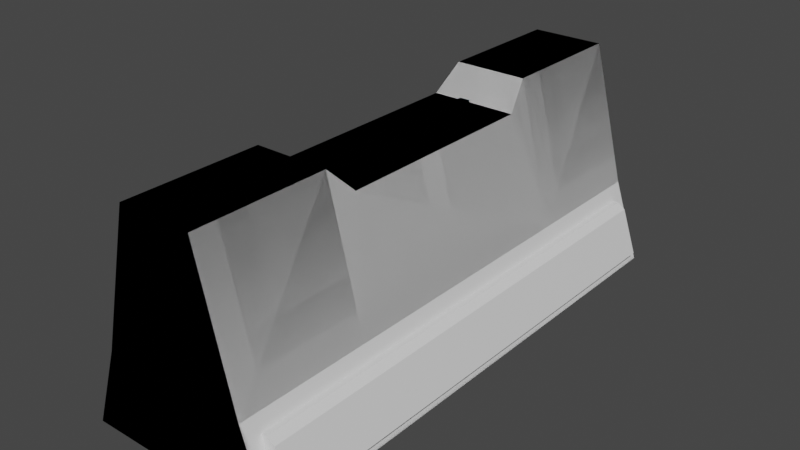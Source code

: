 # Source: ConcreteBorder.blend  (saved by Blender 2.93.20; exported with 4.5.12 LTS)
import bpy
from mathutils import Matrix  # noqa: F401  (used for matrix-valued properties, if any)

bpy.ops.wm.read_factory_settings(use_empty=True)
scene = bpy.context.scene
scene.name = 'Scene'

# ---- collections
col_collection = bpy.data.collections.new('Collection'); scene.collection.children.link(col_collection)

# ---- materials (node trees are filled in below, after node groups)
mat_default = bpy.data.materials.new('default')
mat_default.use_transparent_shadow = False
mat_emission = bpy.data.materials.new('emission')
mat_emission.use_transparent_shadow = False

# ---- material node trees
mat_default.use_nodes = True; mat_default.node_tree.nodes.clear()
_N = mat_default.node_tree.nodes; _L = mat_default.node_tree.links
n0 = _N.new('ShaderNodeBsdfPrincipled'); n0.name = 'Principled BSDF'; n0.location = (10, 300)
n0.distribution = 'GGX'
n0.subsurface_method = 'BURLEY'
n0.inputs[3].default_value = 1.45
n0.inputs[27].default_value = (0.0, 0.0, 0.0, 1.0)
n0.inputs[28].default_value = 1.0
n1 = _N.new('ShaderNodeOutputMaterial'); n1.name = 'Material Output'; n1.location = (300, 300)
_L.new(n0.outputs[0], n1.inputs[0])
n1.is_active_output = True
mat_emission.use_nodes = True; mat_emission.node_tree.nodes.clear()
_N = mat_emission.node_tree.nodes; _L = mat_emission.node_tree.links
n0 = _N.new('ShaderNodeBsdfPrincipled'); n0.name = 'Principled BSDF'; n0.location = (10, 300)
n0.distribution = 'GGX'
n0.subsurface_method = 'BURLEY'
n0.inputs[0].default_value = (0.0, 0.7326, 0.8, 1.0)
n0.inputs[3].default_value = 1.45
n0.inputs[27].default_value = (0.0, 0.0, 0.0, 1.0)
n0.inputs[28].default_value = 1.0
n1 = _N.new('ShaderNodeOutputMaterial'); n1.name = 'Material Output'; n1.location = (300, 300)
_L.new(n0.outputs[0], n1.inputs[0])
n1.is_active_output = True

# ---- world
world_world = bpy.data.worlds.new('World'); scene.world = world_world
world_world.use_nodes = True; world_world.node_tree.nodes.clear()
_N = world_world.node_tree.nodes; _L = world_world.node_tree.links
n0 = _N.new('ShaderNodeOutputWorld'); n0.name = 'World Output'; n0.location = (300, 300)
n1 = _N.new('ShaderNodeBackground'); n1.name = 'Background'; n1.location = (10, 300)
n1.inputs[0].default_value = (0.05088, 0.05088, 0.05088, 1.0)
_L.new(n1.outputs[0], n0.inputs[0])
n0.is_active_output = True
world_world.color = (0.05088, 0.05088, 0.05088)
world_world.use_sun_shadow = False
world_world.sun_shadow_jitter_overblur = 0.0

# ---- meshes
me_cube = bpy.data.meshes.new('Cube')
me_cube.from_pydata([(0.0, -2.025, -0.05079), (0.0, -2.025, 0.5638), (0.0, 2.025, -0.05079), (0.0, 2.025, 0.5638), (0.723, -1.905, 0.06246), (0.5914, -1.905, 0.4506), (0.723, 1.905, 0.06246), (0.5914, 1.905, 0.4506), (0.0, -2.025, 1.638), (0.0, 2.025, 1.638), (0.2797, 2.025, 1.638), (0.2797, -2.025, 1.638), (0.0, -1.0, -0.05079), (0.0, -1.0, 0.5638), (0.723, -1.0, 0.06246), (0.5914, -1.0, 0.4506), (0.0, -1.0, 1.638), (0.2797, -1.0, 1.638), (0.0, 1.0, 0.5638), (0.723, 1.0, 0.06246), (0.0, 1.0, 1.638), (0.0, 1.0, -0.05079), (0.5914, 1.0, 0.4506), (0.2797, 1.0, 1.638), (0.03898, 0.7071, 1.444), (0.03898, -0.7049, 1.444), (0.0, 0.8053, 1.444), (0.0, -0.803, 1.444), (0.0, 0.7071, 1.444), (0.0, -0.7049, 1.444), (0.3292, 0.8053, 1.444), (0.3292, -0.803, 1.444), (0.0, 0.7071, 1.505), (0.0, -0.7049, 1.505), (0.03898, 0.7071, 1.505), (0.03898, -0.7049, 1.505), (0.553, 2.025, 0.5638), (0.7614, 2.025, -0.05079), (0.7614, 1.0, -0.05079), (0.553, -1.0, 0.5638), (0.553, -2.025, 0.5638), (0.7614, -2.025, -0.05079), (0.7614, -1.0, -0.05079), (0.553, 1.0, 0.5638), (0.812, -1.0, 0.06246), (0.812, 1.0, 0.06246), (0.812, 1.905, 0.06246), (0.812, -1.905, 0.06246), (0.6945, -1.0, 0.409), (0.6365, -1.0, 0.4506), (0.6945, 1.0, 0.409), (0.6365, 1.0, 0.4506), (0.6365, 1.905, 0.4506), (0.6945, 1.905, 0.409), (0.6945, -1.905, 0.409), (0.6365, -1.905, 0.4506)], [], [(21, 18, 3, 2), (2, 3, 36, 37), (41, 40, 1, 0), (12, 42, 41, 0), (43, 36, 10, 23), (17, 16, 8, 11), (13, 1, 8, 16), (1, 40, 11, 8), (36, 3, 9, 10), (17, 31, 27, 16), (40, 39, 17, 11), (21, 38, 42, 12), (15, 5, 55, 49), (0, 1, 13, 12), (46, 53, 50, 45), (2, 37, 38, 21), (10, 9, 20, 23), (3, 18, 20, 9), (39, 43, 23, 30, 31, 17), (12, 13, 18, 21), (29, 25, 35, 33), (20, 26, 30, 23), (29, 28, 26, 27), (24, 25, 31, 30), (28, 24, 30, 26), (25, 29, 27, 31), (35, 34, 32, 33), (25, 24, 34, 35), (28, 29, 33, 32), (24, 28, 32, 34), (7, 6, 37, 36), (6, 19, 38, 37), (5, 15, 39, 40), (4, 5, 40, 41), (14, 4, 41, 42), (15, 22, 43, 39), (19, 14, 42, 38), (22, 7, 36, 43), (22, 15, 49, 51), (44, 48, 54, 47), (6, 7, 52, 53, 46), (19, 6, 46, 45), (14, 19, 45, 44), (4, 14, 44, 47), (7, 22, 51, 52), (5, 4, 47, 54, 55), (49, 55, 54, 48), (51, 49, 48, 50), (52, 51, 50, 53), (45, 50, 48, 44)])
me_cube.polygons.foreach_set('material_index', [0, 0, 0, 0, 0, 0, 0, 0, 0, 0, 0, 0, 0, 0, 0, 0, 0, 0, 0, 0, 1, 0, 0, 0, 0, 0, 1, 1, 0, 1, 0, 0, 0, 0, 0, 0, 0, 0, 0, 0, 0, 0, 0, 0, 0, 0, 0, 0, 0, 0])
_uv = me_cube.uv_layers.new(name='UVMap')
_uv.uv.foreach_set('vector', [0.7469, 0.3151, 0.7469, 0.4669, 0.9999, 0.4669, 0.9999, 0.3151, 0.4023, 0.3151, 0.4023, 0.4669, 0.5388, 0.4669, 0.5903, 0.3151, 0.5903, 0.3151, 0.5388, 0.4669, 0.4023, 0.4669, 0.4023, 0.3151, 0.4023, 0.253, 0.5903, 0.253, 0.5903, -5.859e-05, 0.4023, -5.859e-05, 0.7469, 0.4669, 0.9999, 0.4669, 0.9999, 0.7322, 0.7469, 0.7322, 0.4713, 0.253, 0.4023, 0.253, 0.4023, -5.859e-05, 0.4713, -5.859e-05, 0.253, 0.4669, -5.859e-05, 0.4669, -5.859e-05, 0.7322, 0.253, 0.7322, 0.4023, 0.4669, 0.5388, 0.4669, 0.4713, 0.7322, 0.4023, 0.7322, 0.5388, 0.4669, 0.4023, 0.4669, 0.4023, 0.7322, 0.4713, 0.7322, 0.4713, 0.253, 0.4836, 0.3017, 0.4023, 0.3017, 0.4023, 0.253, -5.859e-05, 0.4669, 0.253, 0.4669, 0.253, 0.7322, -5.859e-05, 0.7322, 0.4023, 0.7469, 0.5903, 0.7469, 0.5903, 0.253, 0.4023, 0.253, 0.5483, 0.253, 0.5483, 0.02947, 0.5595, 0.02947, 0.5595, 0.253, -5.859e-05, 0.3151, -5.859e-05, 0.4669, 0.253, 0.4669, 0.253, 0.3151, 0.9704, 0.3431, 0.9704, 0.4286, 0.7469, 0.4286, 0.7469, 0.3431, 0.4023, 0.9999, 0.5903, 0.9999, 0.5903, 0.7469, 0.4023, 0.7469, 0.4713, 0.9999, 0.4023, 0.9999, 0.4023, 0.7469, 0.4713, 0.7469, 0.9999, 0.4669, 0.7469, 0.4669, 0.7469, 0.7322, 0.9999, 0.7322, 0.253, 0.4669, 0.7469, 0.4669, 0.7469, 0.7322, 0.6988, 0.6841, 0.3017, 0.6841, 0.253, 0.7322, 0.253, 0.3151, 0.253, 0.4669, 0.7469, 0.4669, 0.7469, 0.3151, 0.4023, 0.6841, 0.4302, 0.6841, 0.4302, 0.7198, 0.4023, 0.7198, 0.4023, 0.7322, 0.4023, 0.6841, 0.4836, 0.6841, 0.4713, 0.7322, 0.4023, 0.3259, 0.4023, 0.6746, 0.4023, 0.6988, 0.4023, 0.3017, 0.4302, 0.6746, 0.4302, 0.3259, 0.4836, 0.3017, 0.4836, 0.6988, 0.4023, 0.6746, 0.4302, 0.6746, 0.4836, 0.6988, 0.4023, 0.6988, 0.4302, 0.3259, 0.4023, 0.3259, 0.4023, 0.3017, 0.4836, 0.3017, 0.4302, 0.3259, 0.4302, 0.6746, 0.4023, 0.6746, 0.4023, 0.3259, 0.3259, 0.6841, 0.6746, 0.6841, 0.6746, 0.7198, 0.3259, 0.7198, 0.6746, 0.6841, 0.3259, 0.6841, 0.3259, 0.7198, 0.6746, 0.7198, 0.4302, 0.6841, 0.4023, 0.6841, 0.4023, 0.7198, 0.4302, 0.7198, 0.9704, 0.4389, 0.9704, 0.3431, 0.9999, 0.3151, 0.9999, 0.4669, 0.9704, 0.3431, 0.7469, 0.3431, 0.7469, 0.3151, 0.9999, 0.3151, 0.02947, 0.4389, 0.253, 0.4389, 0.253, 0.4669, -5.859e-05, 0.4669, 0.02947, 0.3431, 0.02947, 0.4389, -5.859e-05, 0.4669, -5.859e-05, 0.3151, 0.253, 0.3431, 0.02947, 0.3431, -5.859e-05, 0.3151, 0.253, 0.3151, 0.253, 0.4389, 0.7469, 0.4389, 0.7469, 0.4669, 0.253, 0.4669, 0.7469, 0.3431, 0.253, 0.3431, 0.253, 0.3151, 0.7469, 0.3151, 0.7469, 0.4389, 0.9704, 0.4389, 0.9999, 0.4669, 0.7469, 0.4669, 0.5483, 0.7469, 0.5483, 0.253, 0.5595, 0.253, 0.5595, 0.7469, 0.253, 0.3431, 0.253, 0.4286, 0.02947, 0.4286, 0.02947, 0.3431, 0.5808, 0.3431, 0.5483, 0.4389, 0.5595, 0.4389, 0.5738, 0.4286, 0.6028, 0.3431, 0.5808, 0.7469, 0.5808, 0.9704, 0.6028, 0.9704, 0.6028, 0.7469, 0.5808, 0.253, 0.5808, 0.7469, 0.6028, 0.7469, 0.6028, 0.253, 0.5808, 0.02947, 0.5808, 0.253, 0.6028, 0.253, 0.6028, 0.02947, 0.5483, 0.9704, 0.5483, 0.7469, 0.5595, 0.7469, 0.5595, 0.9704, 0.5483, 0.4389, 0.5808, 0.3431, 0.6028, 0.3431, 0.5738, 0.4286, 0.5595, 0.4389, 0.5595, 0.253, 0.5595, 0.02947, 0.5738, 0.02947, 0.5738, 0.253, 0.5595, 0.7469, 0.5595, 0.253, 0.5738, 0.253, 0.5738, 0.7469, 0.5595, 0.9704, 0.5595, 0.7469, 0.5738, 0.7469, 0.5738, 0.9704, 0.7469, 0.3431, 0.7469, 0.4286, 0.253, 0.4286, 0.253, 0.3431])
me_cube.materials.append(mat_default)
me_cube.materials.append(mat_emission)
me_cube.use_remesh_fix_poles = True
me_cube.use_remesh_preserve_attributes = False
me_cube.use_mirror_vertex_groups = False
me_cube.update()
me_cube_001 = bpy.data.meshes.new('Cube.001')
me_cube_001.from_pydata([(0.2797, 2.025, 1.638), (0.2797, -2.025, 1.638), (0.2797, -1.0, 1.638), (0.2797, 1.0, 1.638), (0.03898, 0.7071, 1.444), (0.03898, -0.7049, 1.444), (0.3292, 0.8053, 1.444), (0.3292, -0.803, 1.444), (0.03898, 0.7071, 1.505), (0.03898, -0.7049, 1.505), (0.553, 2.025, 0.5638), (0.7614, 2.025, -0.05079), (0.7614, 1.0, -0.05079), (0.553, -1.0, 0.5638), (0.553, -2.025, 0.5638), (0.7614, -2.025, -0.05079), (0.7614, -1.0, -0.05079), (0.553, 1.0, 0.5638), (0.0, -2.025, -0.05079), (0.0, -2.025, 0.5638), (0.0, 2.025, -0.05079), (0.0, 2.025, 0.5638), (-0.2797, 2.025, 1.638), (-0.2797, -2.025, 1.638), (0.0, -1.0, -0.05079), (-0.2797, -1.0, 1.638), (0.0, 1.0, -0.05079), (-0.2797, 1.0, 1.638), (-0.03898, 0.7071, 1.444), (-0.03898, -0.7049, 1.444), (0.0, 0.8053, 1.444), (0.0, 0.7071, 1.444), (0.0, -0.7049, 1.444), (-0.3292, 0.8053, 1.444), (-0.3292, -0.803, 1.444), (-0.03898, 0.7071, 1.505), (-0.03898, -0.7049, 1.505), (-0.553, 2.025, 0.5638), (-0.7614, 2.025, -0.05079), (-0.7614, 1.0, -0.05079), (-0.553, -1.0, 0.5638), (-0.553, -2.025, 0.5638), (-0.7614, -2.025, -0.05079), (-0.7614, -1.0, -0.05079), (-0.553, 1.0, 0.5638), (0.3292, 0.8175, 1.444), (-0.3292, 0.8175, 1.444)], [(0, 22), (1, 23)], [(20, 21, 10, 11), (15, 14, 19, 18), (24, 16, 15, 18), (17, 10, 0, 3), (32, 5, 9, 36, 29), (2, 25, 23, 41, 19, 14, 1), (22, 27, 3, 0, 10, 21, 37), (14, 13, 2, 1), (26, 12, 16, 24), (20, 11, 12, 26), (13, 17, 3, 6, 7, 2), (4, 31, 28, 35, 8), (5, 4, 8, 9), (11, 10, 14, 15), (20, 38, 37, 21), (42, 18, 19, 41), (24, 18, 42, 43), (44, 27, 22, 37), (41, 23, 25, 40), (26, 24, 43, 39), (20, 26, 39, 38), (40, 25, 34, 33, 27, 44), (32, 30, 31), (30, 6, 3, 27, 33), (29, 36, 35, 28), (38, 42, 41, 37), (9, 8, 35, 36), (2, 7, 34, 25), (34, 7, 45, 46)])
me_cube_001.polygons.foreach_set('material_index', [0, 0, 0, 0, 1, 0, 0, 0, 0, 0, 0, 1, 1, 0, 0, 0, 0, 0, 0, 0, 0, 0, 0, 0, 1, 0, 1, 0, 0])
_uv = me_cube_001.uv_layers.new(name='UVMap')
_uv.uv.foreach_set('vector', [0.4023, 0.3151, 0.4023, 0.4669, 0.5388, 0.4669, 0.5903, 0.3151, 0.5903, 0.3151, 0.5388, 0.4669, 0.4023, 0.4669, 0.4023, 0.3151, 0.4023, 0.253, 0.5903, 0.253, 0.5903, -5.859e-05, 0.4023, -5.859e-05, 0.7469, 0.4669, 0.9999, 0.4669, 0.9999, 0.7322, 0.7469, 0.7322, 0.4023, 0.6841, 0.4302, 0.6841, 0.4302, 0.7198, 0.4302, 0.7198, 0.4302, 0.6841, 0.4713, 0.253, 0.4713, 0.253, 0.4713, 0.7322, 0.5388, 0.4669, 0.4023, 0.4669, 0.5388, 0.4669, 0.4713, -5.859e-05, 0.4713, 0.9999, 0.4713, 0.7469, 0.4713, 0.7469, 0.4713, 0.7322, 0.5388, 0.4669, 0.4023, 0.4669, 0.5388, 0.4669, -5.859e-05, 0.4669, 0.253, 0.4669, 0.253, 0.7322, -5.859e-05, 0.7322, 0.4023, 0.7469, 0.5903, 0.7469, 0.5903, 0.253, 0.4023, 0.253, 0.4023, 0.9999, 0.5903, 0.9999, 0.5903, 0.7469, 0.4023, 0.7469, 0.253, 0.4669, 0.7469, 0.4669, 0.7469, 0.7322, 0.6988, 0.6841, 0.3017, 0.6841, 0.253, 0.7322, 0.4302, 0.6841, 0.4023, 0.6841, 0.4302, 0.6841, 0.4302, 0.7198, 0.4302, 0.7198, 0.3259, 0.6841, 0.6746, 0.6841, 0.6746, 0.7198, 0.3259, 0.7198, 0.5903, 0.3151, 0.5388, 0.4669, 0.5388, 0.4669, 0.5903, 0.3151, 0.4023, 0.3151, 0.5903, 0.3151, 0.5388, 0.4669, 0.4023, 0.4669, 0.5903, 0.3151, 0.4023, 0.3151, 0.4023, 0.4669, 0.5388, 0.4669, 0.4023, 0.253, 0.4023, -5.859e-05, 0.5903, -5.859e-05, 0.5903, 0.253, 0.7469, 0.4669, 0.7469, 0.7322, 0.9999, 0.7322, 0.9999, 0.4669, -5.859e-05, 0.4669, -5.859e-05, 0.7322, 0.253, 0.7322, 0.253, 0.4669, 0.4023, 0.7469, 0.4023, 0.253, 0.5903, 0.253, 0.5903, 0.7469, 0.4023, 0.9999, 0.4023, 0.7469, 0.5903, 0.7469, 0.5903, 0.9999, 0.253, 0.4669, 0.253, 0.7322, 0.3017, 0.6841, 0.6988, 0.6841, 0.7469, 0.7322, 0.7469, 0.4669, 0.4023, 0.3259, 0.4023, 0.6988, 0.4023, 0.6746, 0.4023, 0.6841, 0.4836, 0.6841, 0.4713, 0.7322, 0.4713, 0.7322, 0.4836, 0.6841, 0.3259, 0.6841, 0.3259, 0.7198, 0.6746, 0.7198, 0.6746, 0.6841, 0.5903, 0.3151, 0.5903, 0.3151, 0.5388, 0.4669, 0.5388, 0.4669, 0.4302, 0.3259, 0.4302, 0.6746, 0.4302, 0.6746, 0.4302, 0.3259, 0.4713, 0.253, 0.4836, 0.3017, 0.4836, 0.3017, 0.4713, 0.253, 0.4836, 0.3017, 0.4836, 0.3017, 0.4836, 0.3017, 0.4836, 0.3017])
me_cube_001.materials.append(mat_default)
me_cube_001.materials.append(mat_emission)
me_cube_001.use_remesh_fix_poles = True
me_cube_001.use_remesh_preserve_attributes = False
me_cube_001.use_mirror_vertex_groups = False
me_cube_001.update()

# ---- objects
ob_lod0 = bpy.data.objects.new('lod0', me_cube)
ob_lod1 = bpy.data.objects.new('lod1', me_cube_001)

# ---- transforms, parenting, visibility, modifiers, constraints
ob_lod0.location = (0.0, 0.0, 0.0)
ob_lod0.lineart.crease_threshold = 0.0
_m = ob_lod0.modifiers.new('Mirror', 'MIRROR')
_m.use_clip = True
ob_lod1.location = (0.0, 0.0, 0.0)
ob_lod1.lineart.crease_threshold = 0.0

# ---- collection membership
col_collection.objects.link(ob_lod0)
col_collection.objects.link(ob_lod1)

# ---- scene / render settings (as saved in the file)
scene.frame_start = 1; scene.frame_end = 250; scene.frame_set(1)
scene.render.engine = 'BLENDER_EEVEE_NEXT'
scene.cycles.use_denoising = False
scene.cycles.samples = 128
scene.cycles.sampling_pattern = 'TABULATED_SOBOL'
scene.cycles.use_adaptive_sampling = False
scene.cycles.use_light_tree = False
scene.view_settings.view_transform = 'Filmic'
bpy.context.view_layer.update()

# ---- added for rendering (the .blend has no active camera and no usable light): camera, sun
cam_auto = bpy.data.cameras.new('AutoCamera')
cam_auto.lens = 50.0
cam_auto.sensor_width = 36.0
cam_auto.clip_end = 1000.0
ob_auto_camera = bpy.data.objects.new('AutoCamera', cam_auto)
scene.collection.objects.link(ob_auto_camera)
ob_auto_camera.location = (4.32873, -5.19447, 4.25671)
ob_auto_camera.rotation_euler = (1.09748, -7.21219e-08, 0.694738)
scene.camera = ob_auto_camera
light_auto_sun = bpy.data.lights.new('AutoSun', 'SUN')
light_auto_sun.energy = 3.0
light_auto_sun.angle = 0.0523599
ob_auto_sun = bpy.data.objects.new('AutoSun', light_auto_sun)
scene.collection.objects.link(ob_auto_sun)
ob_auto_sun.rotation_euler = (0.872665, 0.174533, 0.523599)
bpy.context.view_layer.update()
